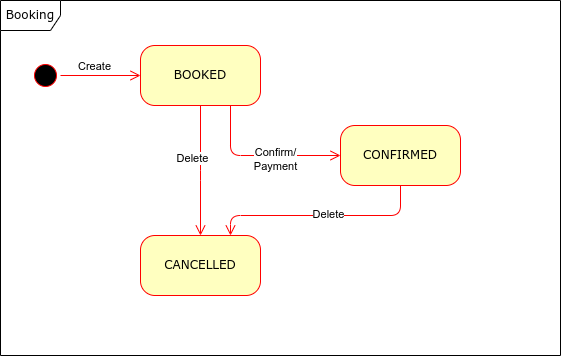

The diagram above was exported from draw.io. Its source (the exported page's mxGraphModel, read from the mxfile embedded in the PNG):
<mxGraphModel dx="1434" dy="911" grid="1" gridSize="10" guides="1" tooltips="1" connect="1" arrows="1" fold="1" page="1" pageScale="1" pageWidth="1100" pageHeight="850" background="none" math="0" shadow="0">
  <root>
    <mxCell id="0" />
    <mxCell id="1" parent="0" />
    <mxCell id="2a3bc250acf0617d-8" value="Booking" style="shape=umlFrame;whiteSpace=wrap;html=1;rounded=1;shadow=0;comic=0;labelBackgroundColor=none;strokeWidth=1;fontFamily=Verdana;fontSize=12;align=center;" parent="1" vertex="1">
      <mxGeometry x="30" y="35" width="560" height="355" as="geometry" />
    </mxCell>
    <mxCell id="382b91b5511bd0f7-1" value="" style="ellipse;html=1;shape=startState;fillColor=#000000;strokeColor=#ff0000;rounded=1;shadow=0;comic=0;labelBackgroundColor=none;fontFamily=Verdana;fontSize=12;fontColor=#000000;align=center;direction=south;" parent="1" vertex="1">
      <mxGeometry x="60" y="95" width="30" height="30" as="geometry" />
    </mxCell>
    <mxCell id="382b91b5511bd0f7-5" value="CANCELLED" style="rounded=1;whiteSpace=wrap;html=1;arcSize=24;fillColor=#ffffc0;strokeColor=#ff0000;shadow=0;comic=0;labelBackgroundColor=none;fontFamily=Verdana;fontSize=12;fontColor=#000000;align=center;" parent="1" vertex="1">
      <mxGeometry x="170" y="270" width="120" height="60" as="geometry" />
    </mxCell>
    <mxCell id="382b91b5511bd0f7-6" value="BOOKED" style="rounded=1;whiteSpace=wrap;html=1;arcSize=24;fillColor=#ffffc0;strokeColor=#ff0000;shadow=0;comic=0;labelBackgroundColor=none;fontFamily=Verdana;fontSize=12;fontColor=#000000;align=center;" parent="1" vertex="1">
      <mxGeometry x="170" y="80" width="120" height="60" as="geometry" />
    </mxCell>
    <mxCell id="382b91b5511bd0f7-7" value="CONFIRMED" style="rounded=1;whiteSpace=wrap;html=1;arcSize=24;fillColor=#ffffc0;strokeColor=#ff0000;shadow=0;comic=0;labelBackgroundColor=none;fontFamily=Verdana;fontSize=12;fontColor=#000000;align=center;" parent="1" vertex="1">
      <mxGeometry x="370" y="160" width="120" height="60" as="geometry" />
    </mxCell>
    <mxCell id="2a3bc250acf0617d-9" style="edgeStyle=orthogonalEdgeStyle;html=1;labelBackgroundColor=none;endArrow=open;endSize=8;strokeColor=#ff0000;fontFamily=Verdana;fontSize=12;align=left;" parent="1" source="382b91b5511bd0f7-1" target="382b91b5511bd0f7-6" edge="1">
      <mxGeometry relative="1" as="geometry" />
    </mxCell>
    <mxCell id="shikk8Zk-nQWt1H4OtvL-1" value="Create&lt;div&gt;&lt;br&gt;&lt;/div&gt;" style="edgeLabel;html=1;align=center;verticalAlign=middle;resizable=0;points=[];labelBackgroundColor=none;" vertex="1" connectable="0" parent="2a3bc250acf0617d-9">
      <mxGeometry x="-0.175" y="3" relative="1" as="geometry">
        <mxPoint as="offset" />
      </mxGeometry>
    </mxCell>
    <mxCell id="2a3bc250acf0617d-10" style="edgeStyle=orthogonalEdgeStyle;html=1;labelBackgroundColor=none;endArrow=open;endSize=8;strokeColor=#ff0000;fontFamily=Verdana;fontSize=12;align=left;entryX=0;entryY=0.5;" parent="1" source="382b91b5511bd0f7-6" target="382b91b5511bd0f7-7" edge="1">
      <mxGeometry relative="1" as="geometry">
        <Array as="points">
          <mxPoint x="260" y="190" />
        </Array>
      </mxGeometry>
    </mxCell>
    <mxCell id="shikk8Zk-nQWt1H4OtvL-3" value="Confirm/&lt;div&gt;Payment&lt;/div&gt;" style="edgeLabel;html=1;align=center;verticalAlign=middle;resizable=0;points=[];" vertex="1" connectable="0" parent="2a3bc250acf0617d-10">
      <mxGeometry x="0.175" y="-3" relative="1" as="geometry">
        <mxPoint as="offset" />
      </mxGeometry>
    </mxCell>
    <mxCell id="2a3bc250acf0617d-11" style="edgeStyle=orthogonalEdgeStyle;html=1;entryX=0.75;entryY=0;labelBackgroundColor=none;endArrow=open;endSize=8;strokeColor=#ff0000;fontFamily=Verdana;fontSize=12;align=left;exitX=0.5;exitY=1;" parent="1" source="382b91b5511bd0f7-7" target="382b91b5511bd0f7-5" edge="1">
      <mxGeometry relative="1" as="geometry">
        <mxPoint x="450" y="260" as="sourcePoint" />
        <Array as="points">
          <mxPoint x="430" y="250" />
          <mxPoint x="260" y="250" />
        </Array>
      </mxGeometry>
    </mxCell>
    <mxCell id="shikk8Zk-nQWt1H4OtvL-4" value="Delete" style="edgeLabel;html=1;align=center;verticalAlign=middle;resizable=0;points=[];" vertex="1" connectable="0" parent="2a3bc250acf0617d-11">
      <mxGeometry x="-0.0636" y="-2" relative="1" as="geometry">
        <mxPoint as="offset" />
      </mxGeometry>
    </mxCell>
    <mxCell id="3cde6dad864a17aa-8" style="edgeStyle=elbowEdgeStyle;html=1;labelBackgroundColor=none;endArrow=open;endSize=8;strokeColor=#ff0000;fontFamily=Verdana;fontSize=12;align=left;exitX=0.5;exitY=1;exitDx=0;exitDy=0;entryX=0.5;entryY=0;entryDx=0;entryDy=0;" parent="1" source="382b91b5511bd0f7-6" target="382b91b5511bd0f7-5" edge="1">
      <mxGeometry relative="1" as="geometry">
        <mxPoint x="280" y="475" as="sourcePoint" />
        <mxPoint x="230" y="240" as="targetPoint" />
      </mxGeometry>
    </mxCell>
    <mxCell id="shikk8Zk-nQWt1H4OtvL-5" value="Delete" style="edgeLabel;html=1;align=center;verticalAlign=middle;resizable=0;points=[];" vertex="1" connectable="0" parent="3cde6dad864a17aa-8">
      <mxGeometry x="-0.2" y="-9" relative="1" as="geometry">
        <mxPoint as="offset" />
      </mxGeometry>
    </mxCell>
  </root>
</mxGraphModel>